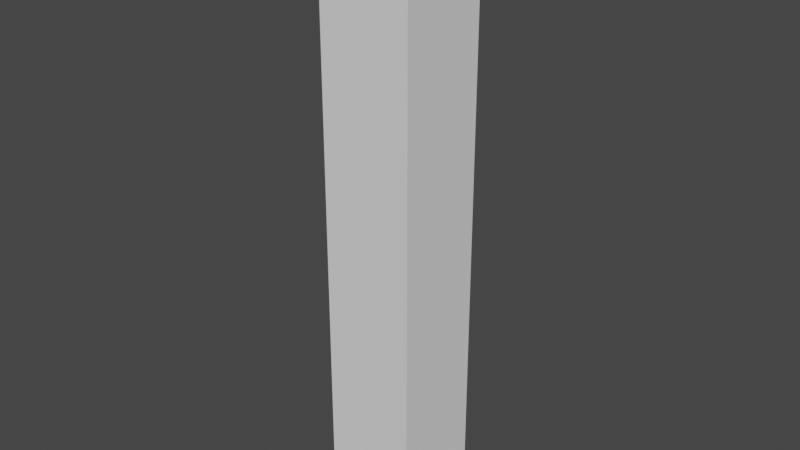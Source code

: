 # Source: untitled.blend  (saved by Blender 3.3.6; exported with 4.5.12 LTS)
import bpy
from mathutils import Matrix  # noqa: F401  (used for matrix-valued properties, if any)

bpy.ops.wm.read_factory_settings(use_empty=True)
scene = bpy.context.scene
scene.name = 'Scene'

# ---- world
world_world = bpy.data.worlds.new('World'); scene.world = world_world
world_world.use_nodes = True; world_world.node_tree.nodes.clear()
_N = world_world.node_tree.nodes; _L = world_world.node_tree.links
n0 = _N.new('ShaderNodeOutputWorld'); n0.name = 'World Output'; n0.location = (300, 300)
n1 = _N.new('ShaderNodeBackground'); n1.name = 'Background'; n1.location = (10, 300)
n1.inputs[0].default_value = (0.05088, 0.05088, 0.05088, 1.0)
_L.new(n1.outputs[0], n0.inputs[0])
n0.is_active_output = True
world_world.color = (0.05088, 0.05088, 0.05088)
world_world.use_sun_shadow = False
world_world.sun_shadow_jitter_overblur = 0.0

# ---- meshes
me_cube_001 = bpy.data.meshes.new('Cube.001')
me_cube_001.from_pydata([(-1.0, -1.0, 0.0), (1.0, 1.0, 0.0), (-1.0, -1.0, -1.581), (1.0, 1.0, 1.581), (1.0, -1.0, 1.581), (-1.0, 1.0, 1.581), (-1.0, 1.0, -1.581), (-1.0, -1.0, 1.581), (1.0, 1.0, -1.581), (1.0, -1.0, -1.581), (1.0, -1.0, 0.0), (-1.0, 1.0, 0.0), (-1.0, -1.0, 4.877), (1.0, 1.0, 4.877), (-1.0, -1.0, 3.295), (1.0, 1.0, 6.458), (1.0, -1.0, 6.458), (-1.0, 1.0, 6.458), (-1.0, 1.0, 3.295), (-1.0, -1.0, 6.458), (1.0, 1.0, 3.295), (1.0, -1.0, 3.295), (1.0, -1.0, 4.877), (-1.0, 1.0, 4.877), (-1.0, -1.0, -4.912), (1.0, 1.0, -4.912), (-1.0, -1.0, -6.494), (1.0, 1.0, -3.331), (1.0, -1.0, -3.331), (-1.0, 1.0, -3.331), (-1.0, 1.0, -6.494), (-1.0, -1.0, -3.331), (1.0, 1.0, -6.494), (1.0, -1.0, -6.494), (1.0, -1.0, -4.912), (-1.0, 1.0, -4.912)], [], [(10, 2, 9), (21, 7, 4), (34, 26, 33), (30, 32, 33), (15, 19, 16), (35, 30, 26), (25, 32, 30), (34, 33, 32), (10, 0, 2), (21, 14, 7), (34, 24, 26), (12, 16, 19), (22, 14, 21), (12, 22, 16), (0, 4, 7), (14, 22, 12), (4, 0, 10), (31, 9, 2), (9, 31, 28), (28, 31, 34), (24, 34, 31), (15, 17, 19), (30, 33, 26), (12, 19, 17), (23, 18, 14), (18, 5, 14), (12, 17, 23), (0, 7, 5), (7, 14, 5), (14, 12, 23), (5, 11, 0), (11, 6, 0), (31, 2, 6), (2, 0, 6), (6, 29, 31), (29, 35, 31), (26, 24, 35), (24, 31, 35), (23, 17, 15), (13, 20, 18), (20, 3, 18), (23, 15, 13), (11, 5, 3), (5, 18, 3), (18, 23, 13), (3, 1, 11), (1, 8, 11), (29, 6, 8), (6, 11, 8), (8, 27, 29), (27, 25, 29), (30, 35, 25), (35, 29, 25), (13, 15, 16), (22, 21, 20), (21, 4, 20), (13, 16, 22), (1, 3, 4), (3, 20, 4), (20, 13, 22), (4, 10, 1), (10, 9, 1), (27, 8, 9), (8, 1, 9), (9, 28, 27), (28, 34, 27), (32, 25, 34), (25, 27, 34)])
me_cube_001.update()
arm_armature_003 = bpy.data.armatures.new('Armature.003')  # bones are not reproduced

# ---- objects
ob_cube_001 = bpy.data.objects.new('Cube.001', me_cube_001)
ob_armature = bpy.data.objects.new('Armature', arm_armature_003)

# ---- transforms, parenting, visibility, modifiers, constraints
ob_cube_001.parent = ob_armature
ob_cube_001.matrix_parent_inverse = Matrix(((0.3426, -0.0, 0.0, -0.0), (-0.0, 0.3426, -0.0, 0.0), (0.0, -0.0, 0.3426, 2.176), (-0.0, 0.0, -0.0, 1.0)))
ob_cube_001.location = (0.0, 0.0, 0.0)
_vg = ob_cube_001.vertex_groups.new(name='Bone')
for _i, _w in zip([24, 25, 26, 27, 28, 29, 30, 31, 32, 33, 34, 35], [0.8706, 0.8667, 0.9725, 0.1273, 0.1236, 0.1273, 0.9689, 0.1237, 0.9706, 0.9672, 0.87, 0.8666]): _vg.add([_i], _w, 'REPLACE')
_vg = ob_cube_001.vertex_groups.new(name='Bone.001')
for _i, _w in zip([0, 1, 2, 6, 8, 9, 10, 11, 24, 25, 26, 27, 28, 29, 30, 31, 32, 33, 34, 35], [0.1264, 0.1293, 0.8585, 0.8554, 0.8555, 0.8593, 0.1271, 0.1292, 0.127, 0.1307, 0.004006, 0.8557, 0.8603, 0.8557, 0.011, 0.8601, 0.007621, 0.01439, 0.1276, 0.1309]): _vg.add([_i], _w, 'REPLACE')
_vg = ob_cube_001.vertex_groups.new(name='Bone.002')
for _i, _w in zip([0, 1, 2, 3, 4, 5, 6, 7, 8, 9, 10, 11, 14, 18, 20, 21], [0.8538, 0.85, 0.1228, 0.8601, 0.8637, 0.86, 0.125, 0.863, 0.1249, 0.1221, 0.853, 0.8501, 0.1151, 0.1177, 0.1178, 0.1158]): _vg.add([_i], _w, 'REPLACE')
_vg = ob_cube_001.vertex_groups.new(name='Bone.003')
for _i, _w in zip([3, 4, 5, 7, 12, 13, 14, 15, 16, 17, 18, 19, 20, 21, 22, 23], [0.1205, 0.1176, 0.1205, 0.1183, 0.9825, 0.9822, 0.8824, 0.9957, 0.9962, 0.996, 0.8796, 0.9954, 0.8796, 0.8817, 0.9825, 0.9823]): _vg.add([_i], _w, 'REPLACE')
_m = ob_cube_001.modifiers.new('Armature', 'ARMATURE')
_m = ob_cube_001.modifiers.new('Armature.001', 'ARMATURE')
_m.object = ob_armature
ob_armature.location = (0.0, 0.0, -6.352)
ob_armature.scale = (2.919, 2.919, 2.919)

# ---- collection membership
scene.collection.objects.link(ob_cube_001)
scene.collection.objects.link(ob_armature)

# ---- scene / render settings (as saved in the file)
scene.frame_start = 1; scene.frame_end = 250; scene.frame_set(1)
scene.render.engine = 'BLENDER_WORKBENCH'
scene.cycles.sampling_pattern = 'TABULATED_SOBOL'
scene.cycles.use_light_tree = False
scene.view_settings.view_transform = 'Filmic'
bpy.context.view_layer.update()

# ---- added for rendering (the .blend has no active camera and no usable light): camera, sun
cam_auto = bpy.data.cameras.new('AutoCamera')
cam_auto.lens = 50.0
cam_auto.sensor_width = 36.0
cam_auto.clip_end = 1000.0
ob_auto_camera = bpy.data.objects.new('AutoCamera', cam_auto)
scene.collection.objects.link(ob_auto_camera)
ob_auto_camera.location = (12.2659, -14.719, 9.79471)
ob_auto_camera.rotation_euler = (1.09748, -7.21219e-08, 0.694738)
scene.camera = ob_auto_camera
light_auto_sun = bpy.data.lights.new('AutoSun', 'SUN')
light_auto_sun.energy = 3.0
light_auto_sun.angle = 0.0523599
ob_auto_sun = bpy.data.objects.new('AutoSun', light_auto_sun)
scene.collection.objects.link(ob_auto_sun)
ob_auto_sun.rotation_euler = (0.872665, 0.174533, 0.523599)
bpy.context.view_layer.update()

